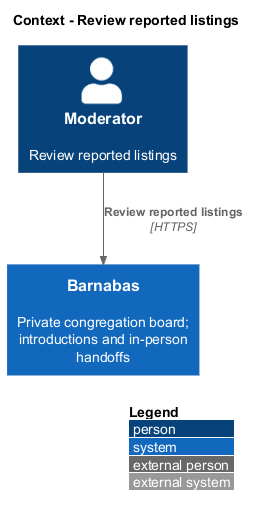

The diagram above was rendered by PlantUML. Its source (embedded in the PNG):
@startuml
!include <C4/C4_Context>
LAYOUT_WITH_LEGEND()
title Context - Review reported listings
Person(actor, "Moderator", "Review reported listings")
System(barnabas, "Barnabas", "Private congregation board; introductions and in-person handoffs")
Rel(actor, barnabas, "Review reported listings", "HTTPS")
@enduml